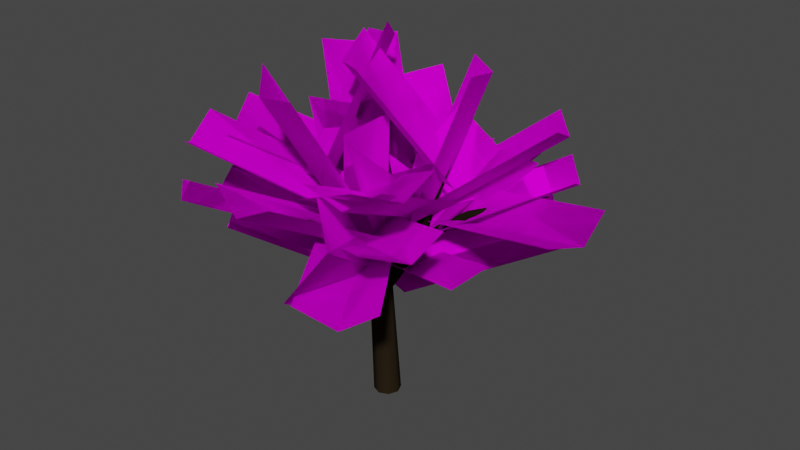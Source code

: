 # Source: maple.blend  (saved by Blender 3.3.6; exported with 4.5.12 LTS)
import bpy
from mathutils import Matrix  # noqa: F401  (used for matrix-valued properties, if any)

bpy.ops.wm.read_factory_settings(use_empty=True)
scene = bpy.context.scene
scene.name = 'Scene'

# ---- collections
col_collection = bpy.data.collections.new('Collection'); scene.collection.children.link(col_collection)

# ---- images (referenced by path relative to the original .blend; pixels are not part of the script)
import os
ASSET_DIR = os.environ.get("B2B_ASSET_DIR", "")  # directory of the original .blend (textures are referenced by path, not embedded)
HERE = os.path.dirname(os.path.abspath(__file__))  # packed textures are extracted next to this script under _unpacked/

def load_image(name, relpath, width, height, colorspace="sRGB"):
    """Load a texture the original file referenced (path relative to the .blend, or extracted next to this script)."""
    p = next((c for c in (os.path.join(HERE, relpath), os.path.join(ASSET_DIR, relpath)) if relpath and os.path.exists(c)), "")
    if p:
        img = bpy.data.images.load(p, check_existing=True)
        img.name = name
    else:  # same state as the original file: an image datablock whose file is absent (Cycles renders it pink)
        img = bpy.data.images.new(name, width, height)
        img.source = "FILE"
        img.filepath = "//" + (relpath or name)
    img.colorspace_settings.name = colorspace
    return img
img_maple_leaves = load_image('maple_leaves', 'maple_leaves.png', 1024, 1024, 'sRGB')

# ---- materials (node trees are filled in below, after node groups)
mat_maple = bpy.data.materials.new('maple')
mat_maple.use_transparent_shadow = False
mat_maple_leaves = bpy.data.materials.new('maple_leaves')
mat_maple_leaves.use_transparent_shadow = False

# ---- material node trees
mat_maple.use_nodes = True; mat_maple.node_tree.nodes.clear()
_N = mat_maple.node_tree.nodes; _L = mat_maple.node_tree.links
n0 = _N.new('ShaderNodeBsdfPrincipled'); n0.name = 'Principled BSDF'; n0.location = (10, 300)
n0.distribution = 'GGX'
n0.subsurface_method = 'RANDOM_WALK_SKIN'
n0.inputs[0].default_value = (0.02217, 0.01521, 0.007499, 1.0)
n0.inputs[3].default_value = 1.45
n0.inputs[13].default_value = 0.0
n0.inputs[27].default_value = (0.0, 0.0, 0.0, 1.0)
n0.inputs[28].default_value = 1.0
n1 = _N.new('ShaderNodeOutputMaterial'); n1.name = 'Material Output'; n1.location = (300, 300)
_L.new(n0.outputs[0], n1.inputs[0])
n1.is_active_output = True
mat_maple_leaves.use_nodes = True; mat_maple_leaves.node_tree.nodes.clear()
_N = mat_maple_leaves.node_tree.nodes; _L = mat_maple_leaves.node_tree.links
n0 = _N.new('ShaderNodeBsdfPrincipled'); n0.name = 'Principled BSDF'; n0.location = (10, 300)
n0.distribution = 'GGX'
n0.subsurface_method = 'RANDOM_WALK_SKIN'
n0.inputs[3].default_value = 1.45
n0.inputs[13].default_value = 0.0
n0.inputs[27].default_value = (0.0, 0.0, 0.0, 1.0)
n0.inputs[28].default_value = 1.0
n1 = _N.new('ShaderNodeOutputMaterial'); n1.name = 'Material Output'; n1.location = (300, 300)
n2 = _N.new('ShaderNodeTexImage'); n2.name = 'Image Texture'; n2.location = (-285, 197)
n2.image = img_maple_leaves
_L.new(n0.outputs[0], n1.inputs[0])
_L.new(n2.outputs[0], n0.inputs[0])
n1.is_active_output = True

# ---- world
world_world = bpy.data.worlds.new('World'); scene.world = world_world
world_world.use_nodes = True; world_world.node_tree.nodes.clear()
_N = world_world.node_tree.nodes; _L = world_world.node_tree.links
n0 = _N.new('ShaderNodeOutputWorld'); n0.name = 'World Output'; n0.location = (300, 300)
n1 = _N.new('ShaderNodeBackground'); n1.name = 'Background'; n1.location = (10, 300)
n1.inputs[0].default_value = (0.05088, 0.05088, 0.05088, 1.0)
_L.new(n1.outputs[0], n0.inputs[0])
n0.is_active_output = True
world_world.color = (0.05088, 0.05088, 0.05088)
world_world.use_sun_shadow = False
world_world.sun_shadow_jitter_overblur = 0.0

# ---- meshes
me_cylinder_001 = bpy.data.meshes.new('Cylinder.001')
me_cylinder_001.from_pydata([(0.0004302, 0.3757, -0.06626), (-0.2315, -0.7427, 4.832), (0.2655, 0.2658, -0.06593), (-0.04707, -0.8302, 4.82), (0.3758, 0.0007749, -0.06766), (0.02684, -1.0, 4.735), (0.2664, -0.2651, -0.07046), (-0.05282, -1.153, 4.626), (0.0004423, -0.3758, -0.07271), (-0.2388, -1.2, 4.557), (-0.2659, -0.2656, -0.07304), (-0.4225, -1.112, 4.568), (-0.3758, 0.000787, -0.07126), (-0.4967, -0.9428, 4.653), (-0.2651, 0.2663, -0.06845), (-0.4179, -0.7895, 4.762), (-0.4011, -1.312, 6.416), (-0.5201, -1.25, 6.413), (-0.3577, -1.436, 6.387), (-0.4152, -1.548, 6.341), (-0.5399, -1.584, 6.307), (-0.6589, -1.522, 6.304), (-0.7024, -1.398, 6.334), (-0.6449, -1.286, 6.379), (-0.7718, -2.447, 7.954), (-0.3852, -0.151, 3.468), (-0.297, -0.3637, 3.467), (-0.08428, -0.4518, 3.468), (0.1285, -0.3637, 3.469), (0.2167, -0.151, 3.47), (0.1286, 0.06193, 3.471), (-0.08429, 0.1502, 3.471), (-0.2972, 0.06193, 3.47), (-0.2833, -1.018, 4.995), (-0.1437, -1.052, 4.963), (-0.07407, -1.104, 4.845), (-0.1149, -1.143, 4.709), (-0.242, -1.147, 4.637), (-0.3809, -1.113, 4.668), (-0.4507, -1.062, 4.786), (-0.4105, -1.023, 4.922), (-0.3777, -1.815, 5.684), (-0.468, -1.785, 5.701), (-0.3352, -1.867, 5.615), (-0.3653, -1.912, 5.535), (-0.4504, -1.923, 5.491), (-0.5407, -1.893, 5.508), (-0.5832, -1.841, 5.577), (-0.5531, -1.796, 5.657), (-0.6362, -3.387, 6.204), (0.5674, 0.2703, 4.693), (0.5244, 0.4257, 4.659), (0.5934, 0.5495, 4.575), (0.7334, 0.5692, 4.491), (0.8623, 0.4737, 4.456), (0.905, 0.319, 4.49), (0.8367, 0.1953, 4.574), (0.6969, 0.1749, 4.658), (1.099, 0.2424, 5.893), (1.124, 0.138, 5.907), (1.153, 0.3299, 5.859), (1.254, 0.3491, 5.825), (1.342, 0.2889, 5.811), (1.367, 0.1845, 5.825), (1.313, 0.09705, 5.859), (1.212, 0.07782, 5.893), (1.79, 0.8525, 7.766), (0.09468, -0.312, 3.221), (0.1868, -0.1621, 3.162), (0.1445, 0.017, 3.138), (-0.00745, 0.1205, 3.163), (-0.1802, 0.08782, 3.223), (-0.2725, -0.06207, 3.282), (-0.2302, -0.2414, 3.306), (-0.07808, -0.3449, 3.281), (0.7555, 0.4033, 4.818), (0.7043, 0.5011, 4.774), (0.7046, 0.5561, 4.669), (0.756, 0.5363, 4.565), (0.8283, 0.4535, 4.522), (0.8793, 0.3562, 4.565), (0.8792, 0.3011, 4.669), (0.828, 0.3204, 4.774), (1.809, 1.034, 5.574), (1.838, 0.9663, 5.6), (1.822, 1.079, 5.512), (1.869, 1.075, 5.45), (1.922, 1.024, 5.424), (1.951, 0.9566, 5.45), (1.938, 0.9116, 5.512), (1.891, 0.9156, 5.574), (3.637, 2.252, 6.13), (-0.3705, 0.3124, 4.862), (-0.52, 0.2522, 4.827), (-0.6508, 0.3067, 4.743), (-0.6862, 0.4436, 4.659), (-0.6059, 0.5825, 4.624), (-0.457, 0.6424, 4.658), (-0.3264, 0.5885, 4.742), (-0.2903, 0.4519, 4.826), (-0.9104, 0.5004, 5.967), (-0.8095, 0.5367, 5.982), (-1.003, 0.544, 5.933), (-1.034, 0.642, 5.899), (-0.9841, 0.7371, 5.885), (-0.8832, 0.7734, 5.899), (-0.7902, 0.7298, 5.933), (-0.7597, 0.6318, 5.967), (-1.827, 1.42, 7.697), (0.1289, 0.0124, 3.482), (-0.03049, 0.087, 3.423), (-0.2037, 0.02471, 3.399), (-0.2893, -0.138, 3.424), (-0.2373, -0.3059, 3.484), (-0.07794, -0.3807, 3.543), (0.09542, -0.3184, 3.567), (0.1811, -0.1555, 3.542), (-0.5239, 0.4843, 4.986), (-0.6152, 0.4224, 4.943), (-0.6699, 0.4164, 4.838), (-0.6561, 0.4698, 4.733), (-0.582, 0.551, 4.69), (-0.4911, 0.6127, 4.733), (-0.4363, 0.6188, 4.838), (-0.4498, 0.5657, 4.943), (-1.402, 1.522, 5.877), (-1.338, 1.558, 5.902), (-1.448, 1.53, 5.815), (-1.449, 1.576, 5.752), (-1.405, 1.635, 5.727), (-1.341, 1.671, 5.752), (-1.295, 1.663, 5.815), (-1.293, 1.616, 5.877), (-2.397, 2.923, 6.137), (0.3615, 1.212, 5.226), (1.477, -0.4449, 5.324), (3.369, 3.329, 6.801), (4.484, 1.671, 6.899), (4.05, 2.674, 6.379), (1.043, 0.5577, 4.804), (0.3074, 0.8075, 5.699), (1.422, -0.8507, 5.793), (1.373, 1.737, 9.44), (2.487, 0.07877, 9.535), (2.275, 1.247, 9.305), (1.209, 0.3179, 5.563), (0.6924, -0.9082, 5.212), (-1.296, -0.6915, 5.224), (0.3254, -4.383, 7.159), (-1.663, -4.166, 7.171), (-0.6008, -4.531, 6.721), (-0.2337, -1.056, 4.774), (0.5339, -1.306, 5.912), (-1.236, -0.4221, 6.209), (0.09631, -3.33, 9.335), (-1.673, -2.446, 9.631), (-0.9319, -3.308, 9.216), (-0.4944, -1.283, 5.794), (-1.015, -0.5334, 5.879), (0.2209, 1.037, 5.945), (-2.805, 0.7363, 9.224), (-1.569, 2.307, 9.289), (-2.576, 1.715, 8.975), (-0.786, 0.445, 5.631), (-1.537, 0.08771, 5.645), (0.08836, 1.252, 5.609), (-3.613, 3.038, 7.373), (-1.987, 4.203, 7.336), (-3.014, 3.737, 6.898), (-0.9385, 0.7865, 5.171), (1.752, 1.768, 5.945), (1.497, -0.1938, 5.655), (5.621, 1.146, 6.752), (5.365, -0.8164, 6.461), (5.617, 0.3191, 6.128), (1.749, 0.9417, 5.322), (0.009712, 0.7279, 4.772), (1.717, 0.002013, 5.519), (0.9115, 4.344, 6.225), (2.619, 3.618, 6.972), (1.92, 4.131, 6.128), (1.018, 0.5153, 4.675), (0.8882, 0.9866, 4.156), (-0.2777, -0.6265, 4.353), (3.983, -1.069, 5.639), (2.817, -2.683, 5.835), (3.583, -1.945, 5.258), (0.4886, 0.1108, 3.776), (0.3333, -1.695, 5.837), (-1.205, -0.6772, 5.064), (-2.192, -4.487, 7.188), (-3.731, -3.469, 6.415), (-2.837, -4.284, 6.403), (-0.311, -1.492, 5.052), (0.5931, -0.3631, 4.744), (-1.043, -1.503, 4.894), (2.892, -3.617, 5.098), (1.256, -4.757, 5.248), (2.149, -4.19, 4.661), (-0.1504, -0.9359, 4.308), (0.6164, -0.9358, 4.118), (-0.738, 0.5106, 3.847), (-2.221, -3.306, 5.646), (-3.575, -1.86, 5.375), (-2.931, -2.834, 5.06), (-0.09398, -0.4637, 3.532), (-1.479, 0.4714, 5.554), (0.4525, 0.7553, 5.12), (-1.872, 4.371, 6.354), (0.05918, 4.655, 5.92), (-1.123, 4.586, 5.673), (-0.7298, 0.6867, 4.873), (-0.1954, -0.8182, 3.959), (-0.1791, 1.053, 4.666), (-4.15, -0.999, 4.529), (-4.134, 0.8718, 5.236), (-4.219, 0.02292, 4.378), (-0.2638, 0.2037, 3.809), (-0.8386, 0.1426, 4.547), (1.044, -0.08976, 3.913), (-0.1023, 3.997, 5.32), (1.78, 3.765, 4.686), (0.6029, 4.015, 4.563), (-0.1333, 0.1599, 3.789), (0.1946, 0.009696, 5.333), (-0.7797, -1.717, 5.072), (3.374, -1.992, 6.707), (2.4, -3.719, 6.446), (3.118, -2.803, 6.117), (-0.061, -0.8015, 4.743), (-0.1477, -0.4019, 6.403), (-0.958, -2.224, 6.25), (3.098, -1.989, 8.119), (2.288, -3.811, 7.966), (2.947, -2.868, 7.593), (-0.2993, -1.281, 5.877), (1.887, 0.5565, 6.012), (-0.06445, 0.1694, 5.809), (2.419, -3.022, 7.719), (0.4671, -3.409, 7.515), (1.627, -3.401, 7.17), (1.095, 0.1773, 5.464), (-0.1862, -0.2712, 5.869), (-1.14, 1.436, 6.29), (-3.244, -2.355, 7.389), (-4.198, -0.6478, 7.81), (-3.894, -1.595, 7.121), (-0.8367, 0.4884, 5.602), (0.3013, 1.024, 4.625), (-1.346, -0.05296, 4.98), (2.166, -0.8392, 7.634), (0.5185, -1.916, 7.989), (1.587, -1.682, 7.471), (-0.2782, 0.1812, 4.463), (0.8936, -0.591, 6.081), (1.971, 1.086, 5.92), (-1.594, 1.25, 8.615), (-0.5174, 2.927, 8.454), (-1.397, 2.154, 8.151), (1.091, 0.3134, 5.617), (0.5265, 0.8938, 5.944), (1.527, -0.8272, 6.138), (3.284, 2.748, 8.171), (4.284, 1.027, 8.365), (4.001, 2.079, 7.839), (1.244, 0.225, 5.612), (0.08487, -2.043, 6.167), (-0.8839, -0.2941, 6.228), (-3.102, -3.864, 7.756), (-4.071, -2.115, 7.817), (-3.723, -3.161, 7.318), (-0.5356, -1.339, 5.728), (-1.624, -1.271, 6.461), (-0.0921, -2.334, 7.185), (-1.498, 1.102, 9.679), (0.03353, 0.0389, 10.4), (-0.4809, 0.9296, 9.766), (-0.6065, -1.443, 6.548), (2.289, -0.09632, 6.667), (1.14, 1.504, 7.015), (0.7369, -1.908, 9.878), (-0.412, -0.3079, 10.23), (-0.1474, -1.386, 9.745), (1.405, 0.4252, 6.534), (-0.8863, 0.03046, 2.548), (-0.2247, -0.7642, 4.81), (-2.614, 4.252, 4.535), (-1.952, 3.457, 6.798), (-1.747, 4.16, 5.483), (-0.01968, -0.0613, 3.496), (-1.029, 0.5274, 2.868), (-0.1075, -1.26, 4.332), (-1.886, 3.361, 6.867), (-0.9645, 1.573, 8.331), (-0.894, 2.807, 7.472), (-0.03696, -0.02657, 3.473), (-1.026, 0.8587, 3.693), (-0.1918, -1.457, 3.333), (-0.4122, 0.3184, 8.6), (0.422, -1.998, 8.241), (0.5542, -0.5059, 8.389), (-0.05962, 0.03445, 3.481), (-0.7503, 0.5061, 4.541), (-0.5608, -0.87, 2.477), (0.8127, -3.356, 7.26), (1.002, -4.733, 5.196), (1.496, -3.786, 6.256), (-0.06694, 0.07642, 3.538), (-0.09279, 0.8429, 2.548), (-0.8155, 0.1034, 4.81), (3.93, 2.993, 4.535), (3.207, 2.254, 6.798), (3.927, 2.122, 5.483), (-0.09533, -0.02855, 3.496), (0.3868, 1.036, 2.868), (-1.297, -0.06396, 4.332), (3.118, 2.179, 6.867), (1.434, 1.079, 8.331), (2.668, 1.135, 7.472), (-0.06256, -0.007805, 3.473), (0.7168, 1.067, 3.693), (-1.502, -0.0002709, 3.333), (0.2422, 0.4008, 8.6), (-1.976, -0.6662, 8.241), (-0.4788, -0.6449, 8.389), (-0.004178, 0.02098, 3.481), (0.3942, 0.7564, 4.541), (-0.9552, 0.4269, 2.477), (-3.288, -1.194, 7.26), (-4.637, -1.523, 5.196), (-3.645, -1.918, 6.256), (0.03682, 0.03257, 3.538), (-0.2833, -1.018, 4.995), (-0.1437, -1.052, 4.963), (-0.07407, -1.104, 4.845), (-0.1149, -1.143, 4.709), (-0.242, -1.147, 4.637), (-0.3809, -1.113, 4.668), (-0.4507, -1.062, 4.786), (-0.4105, -1.023, 4.922), (-0.3777, -1.815, 5.684), (-0.468, -1.785, 5.701), (-0.3352, -1.867, 5.615), (-0.3653, -1.912, 5.535), (-0.4504, -1.923, 5.491), (-0.5407, -1.893, 5.508), (-0.5832, -1.841, 5.577), (-0.5531, -1.796, 5.657), (-0.6362, -3.387, 6.204), (0.5674, 0.2703, 4.693), (0.5244, 0.4257, 4.659), (0.5934, 0.5495, 4.575), (0.7334, 0.5692, 4.491), (0.8623, 0.4737, 4.456), (0.905, 0.319, 4.49), (0.8367, 0.1953, 4.574), (0.6969, 0.1749, 4.658), (1.099, 0.2424, 5.893), (1.124, 0.138, 5.907), (1.153, 0.3299, 5.859), (1.254, 0.3491, 5.825), (1.342, 0.2889, 5.811), (1.367, 0.1845, 5.825), (1.313, 0.09705, 5.859), (1.212, 0.07782, 5.893), (1.79, 0.8525, 7.766), (0.09468, -0.312, 3.221), (0.1868, -0.1621, 3.162), (0.1445, 0.017, 3.138), (-0.00745, 0.1205, 3.163), (-0.1802, 0.08782, 3.223), (-0.2725, -0.06207, 3.282), (-0.2302, -0.2414, 3.306), (-0.07808, -0.3449, 3.281), (0.7555, 0.4033, 4.818), (0.7043, 0.5011, 4.774), (0.7046, 0.5561, 4.669), (0.756, 0.5363, 4.565), (0.8283, 0.4535, 4.522), (0.8793, 0.3562, 4.565), (0.8792, 0.3011, 4.669), (0.828, 0.3204, 4.774), (1.809, 1.034, 5.574), (1.838, 0.9663, 5.6), (1.822, 1.079, 5.512), (1.869, 1.075, 5.45), (1.922, 1.024, 5.424), (1.951, 0.9566, 5.45), (1.938, 0.9116, 5.512), (1.891, 0.9156, 5.574), (3.637, 2.252, 6.13), (-0.3705, 0.3124, 4.862), (-0.52, 0.2522, 4.827), (-0.6508, 0.3067, 4.743), (-0.6862, 0.4436, 4.659), (-0.6059, 0.5825, 4.624), (-0.457, 0.6424, 4.658), (-0.3264, 0.5885, 4.742), (-0.2903, 0.4519, 4.826), (-0.9104, 0.5004, 5.967), (-0.8095, 0.5367, 5.982), (-1.003, 0.544, 5.933), (-1.034, 0.642, 5.899), (-0.9841, 0.7371, 5.885), (-0.8832, 0.7734, 5.899), (-0.7902, 0.7298, 5.933), (-0.7597, 0.6318, 5.967), (-1.827, 1.42, 7.697), (0.1289, 0.0124, 3.482), (-0.03049, 0.087, 3.423), (-0.2037, 0.02471, 3.399), (-0.2893, -0.138, 3.424), (-0.2373, -0.3059, 3.484), (-0.07794, -0.3807, 3.543), (0.09542, -0.3184, 3.567), (0.1811, -0.1555, 3.542), (-0.5239, 0.4843, 4.986), (-0.6152, 0.4224, 4.943), (-0.6699, 0.4164, 4.838), (-0.6561, 0.4698, 4.733), (-0.582, 0.551, 4.69), (-0.4911, 0.6127, 4.733), (-0.4363, 0.6188, 4.838), (-0.4498, 0.5657, 4.943), (-1.402, 1.522, 5.877), (-1.338, 1.558, 5.902), (-1.448, 1.53, 5.815), (-1.449, 1.576, 5.752), (-1.405, 1.635, 5.727), (-1.341, 1.671, 5.752), (-1.295, 1.663, 5.815), (-1.293, 1.616, 5.877), (-2.397, 2.923, 6.137), (0.3615, 1.212, 5.226), (1.477, -0.4449, 5.324), (3.369, 3.329, 6.801), (4.484, 1.671, 6.899), (4.05, 2.674, 6.379), (1.043, 0.5577, 4.804), (0.3074, 0.8075, 5.699), (1.422, -0.8507, 5.793), (1.373, 1.737, 9.44), (2.487, 0.07877, 9.535), (2.275, 1.247, 9.305), (1.209, 0.3179, 5.563), (0.6924, -0.9082, 5.212), (-1.296, -0.6915, 5.224), (0.3254, -4.383, 7.159), (-1.663, -4.166, 7.171), (-0.6008, -4.531, 6.721), (-0.2337, -1.056, 4.774), (0.5339, -1.306, 5.912), (-1.236, -0.4221, 6.209), (0.09631, -3.33, 9.335), (-1.673, -2.446, 9.631), (-0.9319, -3.308, 9.216), (-0.4944, -1.283, 5.794), (-1.015, -0.5334, 5.879), (0.2209, 1.037, 5.945), (-2.805, 0.7363, 9.224), (-1.569, 2.307, 9.289), (-2.576, 1.715, 8.975), (-0.786, 0.445, 5.631), (-1.537, 0.08771, 5.645), (0.08836, 1.252, 5.609), (-3.613, 3.038, 7.373), (-1.987, 4.203, 7.336), (-3.014, 3.737, 6.898), (-0.9385, 0.7865, 5.171), (1.752, 1.768, 5.945), (1.497, -0.1938, 5.655), (5.621, 1.146, 6.752), (5.365, -0.8164, 6.461), (5.617, 0.3191, 6.128), (1.749, 0.9417, 5.322), (0.009712, 0.7279, 4.772), (1.717, 0.002013, 5.519), (0.9115, 4.344, 6.225), (2.619, 3.618, 6.972), (1.92, 4.131, 6.128), (1.018, 0.5153, 4.675), (0.8882, 0.9866, 4.156), (-0.2777, -0.6265, 4.353), (3.983, -1.069, 5.639), (2.817, -2.683, 5.835), (3.583, -1.945, 5.258), (0.4886, 0.1108, 3.776), (0.3333, -1.695, 5.837), (-1.205, -0.6772, 5.064), (-2.192, -4.487, 7.188), (-3.731, -3.469, 6.415), (-2.837, -4.284, 6.403), (-0.311, -1.492, 5.052), (0.5931, -0.3631, 4.744), (-1.043, -1.503, 4.894), (2.892, -3.617, 5.098), (1.256, -4.757, 5.248), (2.149, -4.19, 4.661), (-0.1504, -0.9359, 4.308), (0.6164, -0.9358, 4.118), (-0.738, 0.5106, 3.847), (-2.221, -3.306, 5.646), (-3.575, -1.86, 5.375), (-2.931, -2.834, 5.06), (-0.09398, -0.4637, 3.532), (-1.479, 0.4714, 5.554), (0.4525, 0.7553, 5.12), (-1.872, 4.371, 6.354), (0.05918, 4.655, 5.92), (-1.123, 4.586, 5.673), (-0.7298, 0.6867, 4.873), (-0.1954, -0.8182, 3.959), (-0.1791, 1.053, 4.666), (-4.15, -0.999, 4.529), (-4.134, 0.8718, 5.236), (-4.219, 0.02292, 4.378), (-0.2638, 0.2037, 3.809), (-0.8386, 0.1426, 4.547), (1.044, -0.08976, 3.913), (-0.1023, 3.997, 5.32), (1.78, 3.765, 4.686), (0.6029, 4.015, 4.563), (-0.1333, 0.1599, 3.789), (0.1946, 0.009696, 5.333), (-0.7797, -1.717, 5.072), (3.374, -1.992, 6.707), (2.4, -3.719, 6.446), (3.118, -2.803, 6.117), (-0.061, -0.8015, 4.743), (-0.1477, -0.4019, 6.403), (-0.958, -2.224, 6.25), (3.098, -1.989, 8.119), (2.288, -3.811, 7.966), (2.947, -2.868, 7.593), (-0.2993, -1.281, 5.877), (1.887, 0.5565, 6.012), (-0.06445, 0.1694, 5.809), (2.419, -3.022, 7.719), (0.4671, -3.409, 7.515), (1.627, -3.401, 7.17), (1.095, 0.1773, 5.464), (-0.1862, -0.2712, 5.869), (-1.14, 1.436, 6.29), (-3.244, -2.355, 7.389), (-4.198, -0.6478, 7.81), (-3.894, -1.595, 7.121), (-0.8367, 0.4884, 5.602), (0.3013, 1.024, 4.625), (-1.346, -0.05296, 4.98), (2.166, -0.8392, 7.634), (0.5185, -1.916, 7.989), (1.587, -1.682, 7.471), (-0.2782, 0.1812, 4.463), (0.8936, -0.591, 6.081), (1.971, 1.086, 5.92), (-1.594, 1.25, 8.615), (-0.5174, 2.927, 8.454), (-1.397, 2.154, 8.151), (1.091, 0.3134, 5.617), (0.5265, 0.8938, 5.944), (1.527, -0.8272, 6.138), (3.284, 2.748, 8.171), (4.284, 1.027, 8.365), (4.001, 2.079, 7.839), (1.244, 0.225, 5.612), (0.08487, -2.043, 6.167), (-0.8839, -0.2941, 6.228), (-3.102, -3.864, 7.756), (-4.071, -2.115, 7.817), (-3.723, -3.161, 7.318), (-0.5356, -1.339, 5.728), (-1.624, -1.271, 6.461), (-0.0921, -2.334, 7.185), (-1.498, 1.102, 9.679), (0.03353, 0.0389, 10.4), (-0.4809, 0.9296, 9.766), (-0.6065, -1.443, 6.548), (2.289, -0.09632, 6.667), (1.14, 1.504, 7.015), (0.7369, -1.908, 9.878), (-0.412, -0.3079, 10.23), (-0.1474, -1.386, 9.745), (1.405, 0.4252, 6.534), (-0.8863, 0.03046, 2.548), (-0.2247, -0.7642, 4.81), (-2.614, 4.252, 4.535), (-1.952, 3.457, 6.798), (-1.747, 4.16, 5.483), (-0.01968, -0.0613, 3.496), (-1.029, 0.5274, 2.868), (-0.1075, -1.26, 4.332), (-1.886, 3.361, 6.867), (-0.9645, 1.573, 8.331), (-0.894, 2.807, 7.472), (-0.03696, -0.02657, 3.473), (-1.026, 0.8587, 3.693), (-0.1918, -1.457, 3.333), (-0.4122, 0.3184, 8.6), (0.422, -1.998, 8.241), (0.5542, -0.5059, 8.389), (-0.05962, 0.03445, 3.481), (-0.7503, 0.5061, 4.541), (-0.5608, -0.87, 2.477), (0.8127, -3.356, 7.26), (1.002, -4.733, 5.196), (1.496, -3.786, 6.256), (-0.06694, 0.07642, 3.538), (-0.09279, 0.8429, 2.548), (-0.8155, 0.1034, 4.81), (3.93, 2.993, 4.535), (3.207, 2.254, 6.798), (3.927, 2.122, 5.483), (-0.09533, -0.02855, 3.496), (0.3868, 1.036, 2.868), (-1.297, -0.06396, 4.332), (3.118, 2.179, 6.867), (1.434, 1.079, 8.331), (2.668, 1.135, 7.472), (-0.06256, -0.007805, 3.473), (0.7168, 1.067, 3.693), (-1.502, -0.0002709, 3.333), (0.2422, 0.4008, 8.6), (-1.976, -0.6662, 8.241), (-0.4788, -0.6449, 8.389), (-0.004178, 0.02098, 3.481), (0.3942, 0.7564, 4.541), (-0.9552, 0.4269, 2.477), (-3.288, -1.194, 7.26), (-4.637, -1.523, 5.196), (-3.645, -1.918, 6.256), (0.03682, 0.03257, 3.538)], [], [(31, 1, 3, 30), (30, 3, 5, 29), (29, 5, 7, 28), (28, 7, 9, 27), (27, 9, 11, 26), (26, 11, 13, 25), (11, 9, 20, 21), (25, 13, 15, 32), (32, 15, 1, 31), (18, 16, 24), (1, 15, 23, 17), (3, 1, 17, 16), (7, 5, 18, 19), (13, 11, 21, 22), (9, 7, 19, 20), (15, 13, 22, 23), (5, 3, 16, 18), (4, 29, 28, 6), (23, 22, 24), (21, 20, 24), (19, 18, 24), (16, 17, 24), (17, 23, 24), (22, 21, 24), (20, 19, 24), (6, 28, 27, 8), (8, 27, 26, 10), (10, 26, 25, 12), (12, 25, 32, 14), (14, 32, 31, 0), (2, 30, 29, 4), (0, 31, 30, 2), (38, 37, 45, 46), (43, 41, 49), (33, 40, 48, 42), (34, 33, 42, 41), (36, 35, 43, 44), (39, 38, 46, 47), (37, 36, 44, 45), (40, 39, 47, 48), (35, 34, 41, 43), (48, 47, 49), (46, 45, 49), (44, 43, 49), (41, 42, 49), (42, 48, 49), (47, 46, 49), (45, 44, 49), (73, 50, 51, 72), (72, 51, 52, 71), (71, 52, 53, 70), (70, 53, 54, 69), (69, 54, 55, 68), (68, 55, 56, 67), (55, 54, 62, 63), (67, 56, 57, 74), (74, 57, 50, 73), (60, 58, 66), (50, 57, 65, 59), (51, 50, 59, 58), (53, 52, 60, 61), (56, 55, 63, 64), (54, 53, 61, 62), (57, 56, 64, 65), (52, 51, 58, 60), (65, 64, 66), (63, 62, 66), (61, 60, 66), (58, 59, 66), (59, 65, 66), (64, 63, 66), (62, 61, 66), (80, 79, 87, 88), (85, 83, 91), (75, 82, 90, 84), (76, 75, 84, 83), (78, 77, 85, 86), (81, 80, 88, 89), (79, 78, 86, 87), (82, 81, 89, 90), (77, 76, 83, 85), (90, 89, 91), (88, 87, 91), (86, 85, 91), (83, 84, 91), (84, 90, 91), (89, 88, 91), (87, 86, 91), (115, 92, 93, 114), (114, 93, 94, 113), (113, 94, 95, 112), (112, 95, 96, 111), (111, 96, 97, 110), (110, 97, 98, 109), (97, 96, 104, 105), (109, 98, 99, 116), (116, 99, 92, 115), (102, 100, 108), (92, 99, 107, 101), (93, 92, 101, 100), (95, 94, 102, 103), (98, 97, 105, 106), (96, 95, 103, 104), (99, 98, 106, 107), (94, 93, 100, 102), (107, 106, 108), (105, 104, 108), (103, 102, 108), (100, 101, 108), (101, 107, 108), (106, 105, 108), (104, 103, 108), (122, 121, 129, 130), (127, 125, 133), (117, 124, 132, 126), (118, 117, 126, 125), (120, 119, 127, 128), (123, 122, 130, 131), (121, 120, 128, 129), (124, 123, 131, 132), (119, 118, 125, 127), (132, 131, 133), (130, 129, 133), (128, 127, 133), (125, 126, 133), (126, 132, 133), (131, 130, 133), (129, 128, 133), (139, 135, 137, 138), (134, 139, 138, 136), (145, 141, 143, 144), (140, 145, 144, 142), (151, 147, 149, 150), (146, 151, 150, 148), (157, 153, 155, 156), (152, 157, 156, 154), (163, 159, 161, 162), (158, 163, 162, 160), (169, 165, 167, 168), (164, 169, 168, 166), (175, 171, 173, 174), (170, 175, 174, 172), (181, 177, 179, 180), (176, 181, 180, 178), (187, 183, 185, 186), (182, 187, 186, 184), (193, 189, 191, 192), (188, 193, 192, 190), (199, 195, 197, 198), (194, 199, 198, 196), (205, 201, 203, 204), (200, 205, 204, 202), (211, 207, 209, 210), (206, 211, 210, 208), (217, 213, 215, 216), (212, 217, 216, 214), (223, 219, 221, 222), (218, 223, 222, 220), (229, 225, 227, 228), (224, 229, 228, 226), (235, 231, 233, 234), (230, 235, 234, 232), (241, 237, 239, 240), (236, 241, 240, 238), (247, 243, 245, 246), (242, 247, 246, 244), (253, 249, 251, 252), (248, 253, 252, 250), (259, 255, 257, 258), (254, 259, 258, 256), (265, 261, 263, 264), (260, 265, 264, 262), (271, 267, 269, 270), (266, 271, 270, 268), (277, 273, 275, 276), (272, 277, 276, 274), (283, 279, 281, 282), (278, 283, 282, 280), (289, 285, 287, 288), (284, 289, 288, 286), (295, 291, 293, 294), (290, 295, 294, 292), (301, 297, 299, 300), (296, 301, 300, 298), (307, 303, 305, 306), (302, 307, 306, 304), (313, 309, 311, 312), (308, 313, 312, 310), (319, 315, 317, 318), (314, 319, 318, 316), (325, 321, 323, 324), (320, 325, 324, 322), (331, 327, 329, 330), (326, 331, 330, 328), (337, 345, 344, 336), (342, 348, 340), (332, 341, 347, 339), (333, 340, 341, 332), (335, 343, 342, 334), (338, 346, 345, 337), (336, 344, 343, 335), (339, 347, 346, 338), (334, 342, 340, 333), (347, 348, 346), (345, 348, 344), (343, 348, 342), (340, 348, 341), (341, 348, 347), (346, 348, 345), (344, 348, 343), (372, 371, 350, 349), (371, 370, 351, 350), (370, 369, 352, 351), (369, 368, 353, 352), (368, 367, 354, 353), (367, 366, 355, 354), (354, 362, 361, 353), (366, 373, 356, 355), (373, 372, 349, 356), (359, 365, 357), (349, 358, 364, 356), (350, 357, 358, 349), (352, 360, 359, 351), (355, 363, 362, 354), (353, 361, 360, 352), (356, 364, 363, 355), (351, 359, 357, 350), (364, 365, 363), (362, 365, 361), (360, 365, 359), (357, 365, 358), (358, 365, 364), (363, 365, 362), (361, 365, 360), (379, 387, 386, 378), (384, 390, 382), (374, 383, 389, 381), (375, 382, 383, 374), (377, 385, 384, 376), (380, 388, 387, 379), (378, 386, 385, 377), (381, 389, 388, 380), (376, 384, 382, 375), (389, 390, 388), (387, 390, 386), (385, 390, 384), (382, 390, 383), (383, 390, 389), (388, 390, 387), (386, 390, 385), (414, 413, 392, 391), (413, 412, 393, 392), (412, 411, 394, 393), (411, 410, 395, 394), (410, 409, 396, 395), (409, 408, 397, 396), (396, 404, 403, 395), (408, 415, 398, 397), (415, 414, 391, 398), (401, 407, 399), (391, 400, 406, 398), (392, 399, 400, 391), (394, 402, 401, 393), (397, 405, 404, 396), (395, 403, 402, 394), (398, 406, 405, 397), (393, 401, 399, 392), (406, 407, 405), (404, 407, 403), (402, 407, 401), (399, 407, 400), (400, 407, 406), (405, 407, 404), (403, 407, 402), (421, 429, 428, 420), (426, 432, 424), (416, 425, 431, 423), (417, 424, 425, 416), (419, 427, 426, 418), (422, 430, 429, 421), (420, 428, 427, 419), (423, 431, 430, 422), (418, 426, 424, 417), (431, 432, 430), (429, 432, 428), (427, 432, 426), (424, 432, 425), (425, 432, 431), (430, 432, 429), (428, 432, 427), (438, 437, 436, 434), (433, 435, 437, 438), (444, 443, 442, 440), (439, 441, 443, 444), (450, 449, 448, 446), (445, 447, 449, 450), (456, 455, 454, 452), (451, 453, 455, 456), (462, 461, 460, 458), (457, 459, 461, 462), (468, 467, 466, 464), (463, 465, 467, 468), (474, 473, 472, 470), (469, 471, 473, 474), (480, 479, 478, 476), (475, 477, 479, 480), (486, 485, 484, 482), (481, 483, 485, 486), (492, 491, 490, 488), (487, 489, 491, 492), (498, 497, 496, 494), (493, 495, 497, 498), (504, 503, 502, 500), (499, 501, 503, 504), (510, 509, 508, 506), (505, 507, 509, 510), (516, 515, 514, 512), (511, 513, 515, 516), (522, 521, 520, 518), (517, 519, 521, 522), (528, 527, 526, 524), (523, 525, 527, 528), (534, 533, 532, 530), (529, 531, 533, 534), (540, 539, 538, 536), (535, 537, 539, 540), (546, 545, 544, 542), (541, 543, 545, 546), (552, 551, 550, 548), (547, 549, 551, 552), (558, 557, 556, 554), (553, 555, 557, 558), (564, 563, 562, 560), (559, 561, 563, 564), (570, 569, 568, 566), (565, 567, 569, 570), (576, 575, 574, 572), (571, 573, 575, 576), (582, 581, 580, 578), (577, 579, 581, 582), (588, 587, 586, 584), (583, 585, 587, 588), (594, 593, 592, 590), (589, 591, 593, 594), (600, 599, 598, 596), (595, 597, 599, 600), (606, 605, 604, 602), (601, 603, 605, 606), (612, 611, 610, 608), (607, 609, 611, 612), (618, 617, 616, 614), (613, 615, 617, 618), (624, 623, 622, 620), (619, 621, 623, 624), (630, 629, 628, 626), (625, 627, 629, 630)])
me_cylinder_001.polygons.foreach_set('use_smooth', [1, 1, 1, 1, 1, 1, 1, 1, 1, 1, 1, 1, 1, 1, 1, 1, 1, 1, 1, 1, 1, 1, 1, 1, 1, 1, 1, 1, 1, 1, 1, 1, 1, 1, 1, 1, 1, 1, 1, 1, 1, 1, 1, 1, 1, 1, 1, 1, 1, 1, 1, 1, 1, 1, 1, 1, 1, 1, 1, 1, 1, 1, 1, 1, 1, 1, 1, 1, 1, 1, 1, 1, 1, 1, 1, 1, 1, 1, 1, 1, 1, 1, 1, 1, 1, 1, 1, 1, 1, 1, 1, 1, 1, 1, 1, 1, 1, 1, 1, 1, 1, 1, 1, 1, 1, 1, 1, 1, 1, 1, 1, 1, 1, 1, 1, 1, 1, 1, 1, 1, 1, 1, 1, 1, 1, 1, 1, 1, 0, 0, 0, 0, 0, 0, 0, 0, 0, 0, 0, 0, 0, 0, 0, 0, 0, 0, 0, 0, 0, 0, 0, 0, 0, 0, 0, 0, 0, 0, 0, 0, 0, 0, 0, 0, 0, 0, 0, 0, 0, 0, 0, 0, 0, 0, 0, 0, 0, 0, 0, 0, 0, 0, 0, 0, 0, 0, 0, 0, 0, 0, 0, 0, 0, 0, 1, 1, 1, 1, 1, 1, 1, 1, 1, 1, 1, 1, 1, 1, 1, 1, 1, 1, 1, 1, 1, 1, 1, 1, 1, 1, 1, 1, 1, 1, 1, 1, 1, 1, 1, 1, 1, 1, 1, 1, 1, 1, 1, 1, 1, 1, 1, 1, 1, 1, 1, 1, 1, 1, 1, 1, 1, 1, 1, 1, 1, 1, 1, 1, 1, 1, 1, 1, 1, 1, 1, 1, 1, 1, 1, 1, 1, 1, 1, 1, 1, 1, 1, 1, 1, 1, 1, 1, 1, 1, 1, 1, 1, 1, 1, 1, 0, 0, 0, 0, 0, 0, 0, 0, 0, 0, 0, 0, 0, 0, 0, 0, 0, 0, 0, 0, 0, 0, 0, 0, 0, 0, 0, 0, 0, 0, 0, 0, 0, 0, 0, 0, 0, 0, 0, 0, 0, 0, 0, 0, 0, 0, 0, 0, 0, 0, 0, 0, 0, 0, 0, 0, 0, 0, 0, 0, 0, 0, 0, 0, 0, 0])
me_cylinder_001.polygons.foreach_set('material_index', [0, 0, 0, 0, 0, 0, 0, 0, 0, 0, 0, 0, 0, 0, 0, 0, 0, 0, 0, 0, 0, 0, 0, 0, 0, 0, 0, 0, 0, 0, 0, 0, 0, 0, 0, 0, 0, 0, 0, 0, 0, 0, 0, 0, 0, 0, 0, 0, 0, 0, 0, 0, 0, 0, 0, 0, 0, 0, 0, 0, 0, 0, 0, 0, 0, 0, 0, 0, 0, 0, 0, 0, 0, 0, 0, 0, 0, 0, 0, 0, 0, 0, 0, 0, 0, 0, 0, 0, 0, 0, 0, 0, 0, 0, 0, 0, 0, 0, 0, 0, 0, 0, 0, 0, 0, 0, 0, 0, 0, 0, 0, 0, 0, 0, 0, 0, 0, 0, 0, 0, 0, 0, 0, 0, 0, 0, 0, 0, 1, 1, 1, 1, 1, 1, 1, 1, 1, 1, 1, 1, 1, 1, 1, 1, 1, 1, 1, 1, 1, 1, 1, 1, 1, 1, 1, 1, 1, 1, 1, 1, 1, 1, 1, 1, 1, 1, 1, 1, 1, 1, 1, 1, 1, 1, 1, 1, 1, 1, 1, 1, 1, 1, 1, 1, 1, 1, 1, 1, 1, 1, 1, 1, 1, 1, 0, 0, 0, 0, 0, 0, 0, 0, 0, 0, 0, 0, 0, 0, 0, 0, 0, 0, 0, 0, 0, 0, 0, 0, 0, 0, 0, 0, 0, 0, 0, 0, 0, 0, 0, 0, 0, 0, 0, 0, 0, 0, 0, 0, 0, 0, 0, 0, 0, 0, 0, 0, 0, 0, 0, 0, 0, 0, 0, 0, 0, 0, 0, 0, 0, 0, 0, 0, 0, 0, 0, 0, 0, 0, 0, 0, 0, 0, 0, 0, 0, 0, 0, 0, 0, 0, 0, 0, 0, 0, 0, 0, 0, 0, 0, 0, 1, 1, 1, 1, 1, 1, 1, 1, 1, 1, 1, 1, 1, 1, 1, 1, 1, 1, 1, 1, 1, 1, 1, 1, 1, 1, 1, 1, 1, 1, 1, 1, 1, 1, 1, 1, 1, 1, 1, 1, 1, 1, 1, 1, 1, 1, 1, 1, 1, 1, 1, 1, 1, 1, 1, 1, 1, 1, 1, 1, 1, 1, 1, 1, 1, 1])
_uv = me_cylinder_001.uv_layers.new(name='UVMap')
_uv.uv.foreach_set('vector', [1.0, 0.8425, 1.0, 1.0, 0.875, 1.0, 0.875, 0.8425, 0.875, 0.8425, 0.875, 1.0, 0.75, 1.0, 0.75, 0.8425, 0.75, 0.8425, 0.75, 1.0, 0.625, 1.0, 0.625, 0.8425, 0.625, 0.8425, 0.625, 1.0, 0.5, 1.0, 0.5, 0.8425, 0.5, 0.8425, 0.5, 1.0, 0.375, 1.0, 0.375, 0.8425, 0.375, 0.8425, 0.375, 1.0, 0.25, 1.0, 0.25, 0.8425, 0.375, 1.0, 0.5, 1.0, 0.5, 1.0, 0.375, 1.0, 0.25, 0.8425, 0.25, 1.0, 0.125, 1.0, 0.125, 0.8425, 0.125, 0.8425, 0.125, 1.0, 0.0, 1.0, 0.0, 0.8425, 0.75, 1.0, 0.875, 1.0, 0.75, 1.0, 0.0, 1.0, 0.125, 1.0, 0.125, 1.0, 0.0, 1.0, 0.875, 1.0, 1.0, 1.0, 1.0, 1.0, 0.875, 1.0, 0.625, 1.0, 0.75, 1.0, 0.75, 1.0, 0.625, 1.0, 0.25, 1.0, 0.375, 1.0, 0.375, 1.0, 0.25, 1.0, 0.5, 1.0, 0.625, 1.0, 0.625, 1.0, 0.5, 1.0, 0.125, 1.0, 0.25, 1.0, 0.25, 1.0, 0.125, 1.0, 0.75, 1.0, 0.875, 1.0, 0.875, 1.0, 0.75, 1.0, 0.75, 0.5, 0.75, 0.8425, 0.625, 0.8425, 0.625, 0.5, 0.125, 1.0, 0.25, 1.0, 0.125, 1.0, 0.375, 1.0, 0.5, 1.0, 0.375, 1.0, 0.625, 1.0, 0.75, 1.0, 0.625, 1.0, 0.875, 1.0, 1.0, 1.0, 0.875, 1.0, 0.0, 1.0, 0.125, 1.0, 0.0, 1.0, 0.25, 1.0, 0.375, 1.0, 0.25, 1.0, 0.5, 1.0, 0.625, 1.0, 0.5, 1.0, 0.625, 0.5, 0.625, 0.8425, 0.5, 0.8425, 0.5, 0.5, 0.5, 0.5, 0.5, 0.8425, 0.375, 0.8425, 0.375, 0.5, 0.375, 0.5, 0.375, 0.8425, 0.25, 0.8425, 0.25, 0.5, 0.25, 0.5, 0.25, 0.8425, 0.125, 0.8425, 0.125, 0.5, 0.125, 0.5, 0.125, 0.8425, 0.0, 0.8425, 0.0, 0.5, 0.875, 0.5, 0.875, 0.8425, 0.75, 0.8425, 0.75, 0.5, 1.0, 0.5, 1.0, 0.8425, 0.875, 0.8425, 0.875, 0.5, 0.375, 1.0, 0.5, 1.0, 0.5, 1.0, 0.375, 1.0, 0.75, 1.0, 0.875, 1.0, 0.75, 1.0, 0.0, 1.0, 0.125, 1.0, 0.125, 1.0, 0.0, 1.0, 0.875, 1.0, 1.0, 1.0, 1.0, 1.0, 0.875, 1.0, 0.625, 1.0, 0.75, 1.0, 0.75, 1.0, 0.625, 1.0, 0.25, 1.0, 0.375, 1.0, 0.375, 1.0, 0.25, 1.0, 0.5, 1.0, 0.625, 1.0, 0.625, 1.0, 0.5, 1.0, 0.125, 1.0, 0.25, 1.0, 0.25, 1.0, 0.125, 1.0, 0.75, 1.0, 0.875, 1.0, 0.875, 1.0, 0.75, 1.0, 0.125, 1.0, 0.25, 1.0, 0.125, 1.0, 0.375, 1.0, 0.5, 1.0, 0.375, 1.0, 0.625, 1.0, 0.75, 1.0, 0.625, 1.0, 0.875, 1.0, 1.0, 1.0, 0.875, 1.0, 0.0, 1.0, 0.125, 1.0, 0.0, 1.0, 0.25, 1.0, 0.375, 1.0, 0.25, 1.0, 0.5, 1.0, 0.625, 1.0, 0.5, 1.0, 1.0, 0.8425, 1.0, 1.0, 0.875, 1.0, 0.875, 0.8425, 0.875, 0.8425, 0.875, 1.0, 0.75, 1.0, 0.75, 0.8425, 0.75, 0.8425, 0.75, 1.0, 0.625, 1.0, 0.625, 0.8425, 0.625, 0.8425, 0.625, 1.0, 0.5, 1.0, 0.5, 0.8425, 0.5, 0.8425, 0.5, 1.0, 0.375, 1.0, 0.375, 0.8425, 0.375, 0.8425, 0.375, 1.0, 0.25, 1.0, 0.25, 0.8425, 0.375, 1.0, 0.5, 1.0, 0.5, 1.0, 0.375, 1.0, 0.25, 0.8425, 0.25, 1.0, 0.125, 1.0, 0.125, 0.8425, 0.125, 0.8425, 0.125, 1.0, 0.0, 1.0, 0.0, 0.8425, 0.75, 1.0, 0.875, 1.0, 0.75, 1.0, 0.0, 1.0, 0.125, 1.0, 0.125, 1.0, 0.0, 1.0, 0.875, 1.0, 1.0, 1.0, 1.0, 1.0, 0.875, 1.0, 0.625, 1.0, 0.75, 1.0, 0.75, 1.0, 0.625, 1.0, 0.25, 1.0, 0.375, 1.0, 0.375, 1.0, 0.25, 1.0, 0.5, 1.0, 0.625, 1.0, 0.625, 1.0, 0.5, 1.0, 0.125, 1.0, 0.25, 1.0, 0.25, 1.0, 0.125, 1.0, 0.75, 1.0, 0.875, 1.0, 0.875, 1.0, 0.75, 1.0, 0.125, 1.0, 0.25, 1.0, 0.125, 1.0, 0.375, 1.0, 0.5, 1.0, 0.375, 1.0, 0.625, 1.0, 0.75, 1.0, 0.625, 1.0, 0.875, 1.0, 1.0, 1.0, 0.875, 1.0, 0.0, 1.0, 0.125, 1.0, 0.0, 1.0, 0.25, 1.0, 0.375, 1.0, 0.25, 1.0, 0.5, 1.0, 0.625, 1.0, 0.5, 1.0, 0.375, 1.0, 0.5, 1.0, 0.5, 1.0, 0.375, 1.0, 0.75, 1.0, 0.875, 1.0, 0.75, 1.0, 0.0, 1.0, 0.125, 1.0, 0.125, 1.0, 0.0, 1.0, 0.875, 1.0, 1.0, 1.0, 1.0, 1.0, 0.875, 1.0, 0.625, 1.0, 0.75, 1.0, 0.75, 1.0, 0.625, 1.0, 0.25, 1.0, 0.375, 1.0, 0.375, 1.0, 0.25, 1.0, 0.5, 1.0, 0.625, 1.0, 0.625, 1.0, 0.5, 1.0, 0.125, 1.0, 0.25, 1.0, 0.25, 1.0, 0.125, 1.0, 0.75, 1.0, 0.875, 1.0, 0.875, 1.0, 0.75, 1.0, 0.125, 1.0, 0.25, 1.0, 0.125, 1.0, 0.375, 1.0, 0.5, 1.0, 0.375, 1.0, 0.625, 1.0, 0.75, 1.0, 0.625, 1.0, 0.875, 1.0, 1.0, 1.0, 0.875, 1.0, 0.0, 1.0, 0.125, 1.0, 0.0, 1.0, 0.25, 1.0, 0.375, 1.0, 0.25, 1.0, 0.5, 1.0, 0.625, 1.0, 0.5, 1.0, 1.0, 0.8425, 1.0, 1.0, 0.875, 1.0, 0.875, 0.8425, 0.875, 0.8425, 0.875, 1.0, 0.75, 1.0, 0.75, 0.8425, 0.75, 0.8425, 0.75, 1.0, 0.625, 1.0, 0.625, 0.8425, 0.625, 0.8425, 0.625, 1.0, 0.5, 1.0, 0.5, 0.8425, 0.5, 0.8425, 0.5, 1.0, 0.375, 1.0, 0.375, 0.8425, 0.375, 0.8425, 0.375, 1.0, 0.25, 1.0, 0.25, 0.8425, 0.375, 1.0, 0.5, 1.0, 0.5, 1.0, 0.375, 1.0, 0.25, 0.8425, 0.25, 1.0, 0.125, 1.0, 0.125, 0.8425, 0.125, 0.8425, 0.125, 1.0, 0.0, 1.0, 0.0, 0.8425, 0.75, 1.0, 0.875, 1.0, 0.75, 1.0, 0.0, 1.0, 0.125, 1.0, 0.125, 1.0, 0.0, 1.0, 0.875, 1.0, 1.0, 1.0, 1.0, 1.0, 0.875, 1.0, 0.625, 1.0, 0.75, 1.0, 0.75, 1.0, 0.625, 1.0, 0.25, 1.0, 0.375, 1.0, 0.375, 1.0, 0.25, 1.0, 0.5, 1.0, 0.625, 1.0, 0.625, 1.0, 0.5, 1.0, 0.125, 1.0, 0.25, 1.0, 0.25, 1.0, 0.125, 1.0, 0.75, 1.0, 0.875, 1.0, 0.875, 1.0, 0.75, 1.0, 0.125, 1.0, 0.25, 1.0, 0.125, 1.0, 0.375, 1.0, 0.5, 1.0, 0.375, 1.0, 0.625, 1.0, 0.75, 1.0, 0.625, 1.0, 0.875, 1.0, 1.0, 1.0, 0.875, 1.0, 0.0, 1.0, 0.125, 1.0, 0.0, 1.0, 0.25, 1.0, 0.375, 1.0, 0.25, 1.0, 0.5, 1.0, 0.625, 1.0, 0.5, 1.0, 0.375, 1.0, 0.5, 1.0, 0.5, 1.0, 0.375, 1.0, 0.75, 1.0, 0.875, 1.0, 0.75, 1.0, 0.0, 1.0, 0.125, 1.0, 0.125, 1.0, 0.0, 1.0, 0.875, 1.0, 1.0, 1.0, 1.0, 1.0, 0.875, 1.0, 0.625, 1.0, 0.75, 1.0, 0.75, 1.0, 0.625, 1.0, 0.25, 1.0, 0.375, 1.0, 0.375, 1.0, 0.25, 1.0, 0.5, 1.0, 0.625, 1.0, 0.625, 1.0, 0.5, 1.0, 0.125, 1.0, 0.25, 1.0, 0.25, 1.0, 0.125, 1.0, 0.75, 1.0, 0.875, 1.0, 0.875, 1.0, 0.75, 1.0, 0.125, 1.0, 0.25, 1.0, 0.125, 1.0, 0.375, 1.0, 0.5, 1.0, 0.375, 1.0, 0.625, 1.0, 0.75, 1.0, 0.625, 1.0, 0.875, 1.0, 1.0, 1.0, 0.875, 1.0, 0.0, 1.0, 0.125, 1.0, 0.0, 1.0, 0.25, 1.0, 0.375, 1.0, 0.25, 1.0, 0.5, 1.0, 0.625, 1.0, 0.5, 1.0, 0.451, 0.0, 1.0, 0.0, 1.0, 1.0, 0.451, 1.0, 0.0, 0.0, 0.451, 0.0, 0.451, 1.0, 0.0, 1.0, 0.451, 0.0, 1.0, 0.0, 1.0, 1.0, 0.451, 1.0, 0.0, 0.0, 0.451, 0.0, 0.451, 1.0, 0.0, 1.0, 0.451, 0.0, 1.0, 0.0, 1.0, 1.0, 0.451, 1.0, 0.0, 0.0, 0.451, 0.0, 0.451, 1.0, 0.0, 1.0, 0.451, 0.0, 1.0, 0.0, 1.0, 1.0, 0.451, 1.0, 0.0, 0.0, 0.451, 0.0, 0.451, 1.0, 0.0, 1.0, 0.451, 0.0, 1.0, 0.0, 1.0, 1.0, 0.451, 1.0, 0.0, 0.0, 0.451, 0.0, 0.451, 1.0, 0.0, 1.0, 0.451, 0.0, 1.0, 0.0, 1.0, 1.0, 0.451, 1.0, 0.0, 0.0, 0.451, 0.0, 0.451, 1.0, 0.0, 1.0, 0.451, 0.0, 1.0, 0.0, 1.0, 1.0, 0.451, 1.0, 0.0, 0.0, 0.451, 0.0, 0.451, 1.0, 0.0, 1.0, 0.451, 0.0, 1.0, 0.0, 1.0, 1.0, 0.451, 1.0, 0.0, 0.0, 0.451, 0.0, 0.451, 1.0, 0.0, 1.0, 0.451, 0.0, 1.0, 0.0, 1.0, 1.0, 0.451, 1.0, 0.0, 0.0, 0.451, 0.0, 0.451, 1.0, 0.0, 1.0, 0.451, 0.0, 1.0, 0.0, 1.0, 1.0, 0.451, 1.0, 0.0, 0.0, 0.451, 0.0, 0.451, 1.0, 0.0, 1.0, 0.451, 0.0, 1.0, 0.0, 1.0, 1.0, 0.451, 1.0, 0.0, 0.0, 0.451, 0.0, 0.451, 1.0, 0.0, 1.0, 0.451, 0.0, 1.0, 0.0, 1.0, 1.0, 0.451, 1.0, 0.0, 0.0, 0.451, 0.0, 0.451, 1.0, 0.0, 1.0, 0.451, 0.0, 1.0, 0.0, 1.0, 1.0, 0.451, 1.0, 0.0, 0.0, 0.451, 0.0, 0.451, 1.0, 0.0, 1.0, 0.451, 0.0, 1.0, 0.0, 1.0, 1.0, 0.451, 1.0, 0.0, 0.0, 0.451, 0.0, 0.451, 1.0, 0.0, 1.0, 0.451, 0.0, 1.0, 0.0, 1.0, 1.0, 0.451, 1.0, 0.0, 0.0, 0.451, 0.0, 0.451, 1.0, 0.0, 1.0, 0.451, 0.0, 1.0, 0.0, 1.0, 1.0, 0.451, 1.0, 0.0, 0.0, 0.451, 0.0, 0.451, 1.0, 0.0, 1.0, 0.451, 0.0, 1.0, 0.0, 1.0, 1.0, 0.451, 1.0, 0.0, 0.0, 0.451, 0.0, 0.451, 1.0, 0.0, 1.0, 0.451, 0.0, 1.0, 0.0, 1.0, 1.0, 0.451, 1.0, 0.0, 0.0, 0.451, 0.0, 0.451, 1.0, 0.0, 1.0, 0.451, 0.0, 1.0, 0.0, 1.0, 1.0, 0.451, 1.0, 0.0, 0.0, 0.451, 0.0, 0.451, 1.0, 0.0, 1.0, 0.451, 0.0, 1.0, 0.0, 1.0, 1.0, 0.451, 1.0, 0.0, 0.0, 0.451, 0.0, 0.451, 1.0, 0.0, 1.0, 0.451, 0.0, 1.0, 0.0, 1.0, 1.0, 0.451, 1.0, 0.0, 0.0, 0.451, 0.0, 0.451, 1.0, 0.0, 1.0, 0.451, 0.0, 1.0, 0.0, 1.0, 1.0, 0.451, 1.0, 0.0, 0.0, 0.451, 0.0, 0.451, 1.0, 0.0, 1.0, 0.451, 0.0, 1.0, 0.0, 1.0, 1.0, 0.451, 1.0, 0.0, 0.0, 0.451, 0.0, 0.451, 1.0, 0.0, 1.0, 0.451, 0.0, 1.0, 0.0, 1.0, 1.0, 0.451, 1.0, 0.0, 0.0, 0.451, 0.0, 0.451, 1.0, 0.0, 1.0, 0.451, 0.0, 1.0, 0.0, 1.0, 1.0, 0.451, 1.0, 0.0, 0.0, 0.451, 0.0, 0.451, 1.0, 0.0, 1.0, 0.451, 0.0, 1.0, 0.0, 1.0, 1.0, 0.451, 1.0, 0.0, 0.0, 0.451, 0.0, 0.451, 1.0, 0.0, 1.0, 0.451, 0.0, 1.0, 0.0, 1.0, 1.0, 0.451, 1.0, 0.0, 0.0, 0.451, 0.0, 0.451, 1.0, 0.0, 1.0, 0.451, 0.0, 1.0, 0.0, 1.0, 1.0, 0.451, 1.0, 0.0, 0.0, 0.451, 0.0, 0.451, 1.0, 0.0, 1.0, 0.451, 0.0, 1.0, 0.0, 1.0, 1.0, 0.451, 1.0, 0.0, 0.0, 0.451, 0.0, 0.451, 1.0, 0.0, 1.0, 0.451, 0.0, 1.0, 0.0, 1.0, 1.0, 0.451, 1.0, 0.0, 0.0, 0.451, 0.0, 0.451, 1.0, 0.0, 1.0, 0.451, 0.0, 1.0, 0.0, 1.0, 1.0, 0.451, 1.0, 0.0, 0.0, 0.451, 0.0, 0.451, 1.0, 0.0, 1.0, 0.451, 0.0, 1.0, 0.0, 1.0, 1.0, 0.451, 1.0, 0.0, 0.0, 0.451, 0.0, 0.451, 1.0, 0.0, 1.0, 0.451, 0.0, 1.0, 0.0, 1.0, 1.0, 0.451, 1.0, 0.0, 0.0, 0.451, 0.0, 0.451, 1.0, 0.0, 1.0, 0.375, 1.0, 0.375, 1.0, 0.5, 1.0, 0.5, 1.0, 0.75, 1.0, 0.75, 1.0, 0.875, 1.0, 0.0, 1.0, 0.0, 1.0, 0.125, 1.0, 0.125, 1.0, 0.875, 1.0, 0.875, 1.0, 1.0, 1.0, 1.0, 1.0, 0.625, 1.0, 0.625, 1.0, 0.75, 1.0, 0.75, 1.0, 0.25, 1.0, 0.25, 1.0, 0.375, 1.0, 0.375, 1.0, 0.5, 1.0, 0.5, 1.0, 0.625, 1.0, 0.625, 1.0, 0.125, 1.0, 0.125, 1.0, 0.25, 1.0, 0.25, 1.0, 0.75, 1.0, 0.75, 1.0, 0.875, 1.0, 0.875, 1.0, 0.125, 1.0, 0.125, 1.0, 0.25, 1.0, 0.375, 1.0, 0.375, 1.0, 0.5, 1.0, 0.625, 1.0, 0.625, 1.0, 0.75, 1.0, 0.875, 1.0, 0.875, 1.0, 1.0, 1.0, 0.0, 1.0, 0.0, 1.0, 0.125, 1.0, 0.25, 1.0, 0.25, 1.0, 0.375, 1.0, 0.5, 1.0, 0.5, 1.0, 0.625, 1.0, 1.0, 0.8425, 0.875, 0.8425, 0.875, 1.0, 1.0, 1.0, 0.875, 0.8425, 0.75, 0.8425, 0.75, 1.0, 0.875, 1.0, 0.75, 0.8425, 0.625, 0.8425, 0.625, 1.0, 0.75, 1.0, 0.625, 0.8425, 0.5, 0.8425, 0.5, 1.0, 0.625, 1.0, 0.5, 0.8425, 0.375, 0.8425, 0.375, 1.0, 0.5, 1.0, 0.375, 0.8425, 0.25, 0.8425, 0.25, 1.0, 0.375, 1.0, 0.375, 1.0, 0.375, 1.0, 0.5, 1.0, 0.5, 1.0, 0.25, 0.8425, 0.125, 0.8425, 0.125, 1.0, 0.25, 1.0, 0.125, 0.8425, 0.0, 0.8425, 0.0, 1.0, 0.125, 1.0, 0.75, 1.0, 0.75, 1.0, 0.875, 1.0, 0.0, 1.0, 0.0, 1.0, 0.125, 1.0, 0.125, 1.0, 0.875, 1.0, 0.875, 1.0, 1.0, 1.0, 1.0, 1.0, 0.625, 1.0, 0.625, 1.0, 0.75, 1.0, 0.75, 1.0, 0.25, 1.0, 0.25, 1.0, 0.375, 1.0, 0.375, 1.0, 0.5, 1.0, 0.5, 1.0, 0.625, 1.0, 0.625, 1.0, 0.125, 1.0, 0.125, 1.0, 0.25, 1.0, 0.25, 1.0, 0.75, 1.0, 0.75, 1.0, 0.875, 1.0, 0.875, 1.0, 0.125, 1.0, 0.125, 1.0, 0.25, 1.0, 0.375, 1.0, 0.375, 1.0, 0.5, 1.0, 0.625, 1.0, 0.625, 1.0, 0.75, 1.0, 0.875, 1.0, 0.875, 1.0, 1.0, 1.0, 0.0, 1.0, 0.0, 1.0, 0.125, 1.0, 0.25, 1.0, 0.25, 1.0, 0.375, 1.0, 0.5, 1.0, 0.5, 1.0, 0.625, 1.0, 0.375, 1.0, 0.375, 1.0, 0.5, 1.0, 0.5, 1.0, 0.75, 1.0, 0.75, 1.0, 0.875, 1.0, 0.0, 1.0, 0.0, 1.0, 0.125, 1.0, 0.125, 1.0, 0.875, 1.0, 0.875, 1.0, 1.0, 1.0, 1.0, 1.0, 0.625, 1.0, 0.625, 1.0, 0.75, 1.0, 0.75, 1.0, 0.25, 1.0, 0.25, 1.0, 0.375, 1.0, 0.375, 1.0, 0.5, 1.0, 0.5, 1.0, 0.625, 1.0, 0.625, 1.0, 0.125, 1.0, 0.125, 1.0, 0.25, 1.0, 0.25, 1.0, 0.75, 1.0, 0.75, 1.0, 0.875, 1.0, 0.875, 1.0, 0.125, 1.0, 0.125, 1.0, 0.25, 1.0, 0.375, 1.0, 0.375, 1.0, 0.5, 1.0, 0.625, 1.0, 0.625, 1.0, 0.75, 1.0, 0.875, 1.0, 0.875, 1.0, 1.0, 1.0, 0.0, 1.0, 0.0, 1.0, 0.125, 1.0, 0.25, 1.0, 0.25, 1.0, 0.375, 1.0, 0.5, 1.0, 0.5, 1.0, 0.625, 1.0, 1.0, 0.8425, 0.875, 0.8425, 0.875, 1.0, 1.0, 1.0, 0.875, 0.8425, 0.75, 0.8425, 0.75, 1.0, 0.875, 1.0, 0.75, 0.8425, 0.625, 0.8425, 0.625, 1.0, 0.75, 1.0, 0.625, 0.8425, 0.5, 0.8425, 0.5, 1.0, 0.625, 1.0, 0.5, 0.8425, 0.375, 0.8425, 0.375, 1.0, 0.5, 1.0, 0.375, 0.8425, 0.25, 0.8425, 0.25, 1.0, 0.375, 1.0, 0.375, 1.0, 0.375, 1.0, 0.5, 1.0, 0.5, 1.0, 0.25, 0.8425, 0.125, 0.8425, 0.125, 1.0, 0.25, 1.0, 0.125, 0.8425, 0.0, 0.8425, 0.0, 1.0, 0.125, 1.0, 0.75, 1.0, 0.75, 1.0, 0.875, 1.0, 0.0, 1.0, 0.0, 1.0, 0.125, 1.0, 0.125, 1.0, 0.875, 1.0, 0.875, 1.0, 1.0, 1.0, 1.0, 1.0, 0.625, 1.0, 0.625, 1.0, 0.75, 1.0, 0.75, 1.0, 0.25, 1.0, 0.25, 1.0, 0.375, 1.0, 0.375, 1.0, 0.5, 1.0, 0.5, 1.0, 0.625, 1.0, 0.625, 1.0, 0.125, 1.0, 0.125, 1.0, 0.25, 1.0, 0.25, 1.0, 0.75, 1.0, 0.75, 1.0, 0.875, 1.0, 0.875, 1.0, 0.125, 1.0, 0.125, 1.0, 0.25, 1.0, 0.375, 1.0, 0.375, 1.0, 0.5, 1.0, 0.625, 1.0, 0.625, 1.0, 0.75, 1.0, 0.875, 1.0, 0.875, 1.0, 1.0, 1.0, 0.0, 1.0, 0.0, 1.0, 0.125, 1.0, 0.25, 1.0, 0.25, 1.0, 0.375, 1.0, 0.5, 1.0, 0.5, 1.0, 0.625, 1.0, 0.375, 1.0, 0.375, 1.0, 0.5, 1.0, 0.5, 1.0, 0.75, 1.0, 0.75, 1.0, 0.875, 1.0, 0.0, 1.0, 0.0, 1.0, 0.125, 1.0, 0.125, 1.0, 0.875, 1.0, 0.875, 1.0, 1.0, 1.0, 1.0, 1.0, 0.625, 1.0, 0.625, 1.0, 0.75, 1.0, 0.75, 1.0, 0.25, 1.0, 0.25, 1.0, 0.375, 1.0, 0.375, 1.0, 0.5, 1.0, 0.5, 1.0, 0.625, 1.0, 0.625, 1.0, 0.125, 1.0, 0.125, 1.0, 0.25, 1.0, 0.25, 1.0, 0.75, 1.0, 0.75, 1.0, 0.875, 1.0, 0.875, 1.0, 0.125, 1.0, 0.125, 1.0, 0.25, 1.0, 0.375, 1.0, 0.375, 1.0, 0.5, 1.0, 0.625, 1.0, 0.625, 1.0, 0.75, 1.0, 0.875, 1.0, 0.875, 1.0, 1.0, 1.0, 0.0, 1.0, 0.0, 1.0, 0.125, 1.0, 0.25, 1.0, 0.25, 1.0, 0.375, 1.0, 0.5, 1.0, 0.5, 1.0, 0.625, 1.0, 0.451, 0.0, 0.451, 1.0, 1.0, 1.0, 1.0, 0.0, 0.0, 0.0, 0.0, 1.0, 0.451, 1.0, 0.451, 0.0, 0.451, 0.0, 0.451, 1.0, 1.0, 1.0, 1.0, 0.0, 0.0, 0.0, 0.0, 1.0, 0.451, 1.0, 0.451, 0.0, 0.451, 0.0, 0.451, 1.0, 1.0, 1.0, 1.0, 0.0, 0.0, 0.0, 0.0, 1.0, 0.451, 1.0, 0.451, 0.0, 0.451, 0.0, 0.451, 1.0, 1.0, 1.0, 1.0, 0.0, 0.0, 0.0, 0.0, 1.0, 0.451, 1.0, 0.451, 0.0, 0.451, 0.0, 0.451, 1.0, 1.0, 1.0, 1.0, 0.0, 0.0, 0.0, 0.0, 1.0, 0.451, 1.0, 0.451, 0.0, 0.451, 0.0, 0.451, 1.0, 1.0, 1.0, 1.0, 0.0, 0.0, 0.0, 0.0, 1.0, 0.451, 1.0, 0.451, 0.0, 0.451, 0.0, 0.451, 1.0, 1.0, 1.0, 1.0, 0.0, 0.0, 0.0, 0.0, 1.0, 0.451, 1.0, 0.451, 0.0, 0.451, 0.0, 0.451, 1.0, 1.0, 1.0, 1.0, 0.0, 0.0, 0.0, 0.0, 1.0, 0.451, 1.0, 0.451, 0.0, 0.451, 0.0, 0.451, 1.0, 1.0, 1.0, 1.0, 0.0, 0.0, 0.0, 0.0, 1.0, 0.451, 1.0, 0.451, 0.0, 0.451, 0.0, 0.451, 1.0, 1.0, 1.0, 1.0, 0.0, 0.0, 0.0, 0.0, 1.0, 0.451, 1.0, 0.451, 0.0, 0.451, 0.0, 0.451, 1.0, 1.0, 1.0, 1.0, 0.0, 0.0, 0.0, 0.0, 1.0, 0.451, 1.0, 0.451, 0.0, 0.451, 0.0, 0.451, 1.0, 1.0, 1.0, 1.0, 0.0, 0.0, 0.0, 0.0, 1.0, 0.451, 1.0, 0.451, 0.0, 0.451, 0.0, 0.451, 1.0, 1.0, 1.0, 1.0, 0.0, 0.0, 0.0, 0.0, 1.0, 0.451, 1.0, 0.451, 0.0, 0.451, 0.0, 0.451, 1.0, 1.0, 1.0, 1.0, 0.0, 0.0, 0.0, 0.0, 1.0, 0.451, 1.0, 0.451, 0.0, 0.451, 0.0, 0.451, 1.0, 1.0, 1.0, 1.0, 0.0, 0.0, 0.0, 0.0, 1.0, 0.451, 1.0, 0.451, 0.0, 0.451, 0.0, 0.451, 1.0, 1.0, 1.0, 1.0, 0.0, 0.0, 0.0, 0.0, 1.0, 0.451, 1.0, 0.451, 0.0, 0.451, 0.0, 0.451, 1.0, 1.0, 1.0, 1.0, 0.0, 0.0, 0.0, 0.0, 1.0, 0.451, 1.0, 0.451, 0.0, 0.451, 0.0, 0.451, 1.0, 1.0, 1.0, 1.0, 0.0, 0.0, 0.0, 0.0, 1.0, 0.451, 1.0, 0.451, 0.0, 0.451, 0.0, 0.451, 1.0, 1.0, 1.0, 1.0, 0.0, 0.0, 0.0, 0.0, 1.0, 0.451, 1.0, 0.451, 0.0, 0.451, 0.0, 0.451, 1.0, 1.0, 1.0, 1.0, 0.0, 0.0, 0.0, 0.0, 1.0, 0.451, 1.0, 0.451, 0.0, 0.451, 0.0, 0.451, 1.0, 1.0, 1.0, 1.0, 0.0, 0.0, 0.0, 0.0, 1.0, 0.451, 1.0, 0.451, 0.0, 0.451, 0.0, 0.451, 1.0, 1.0, 1.0, 1.0, 0.0, 0.0, 0.0, 0.0, 1.0, 0.451, 1.0, 0.451, 0.0, 0.451, 0.0, 0.451, 1.0, 1.0, 1.0, 1.0, 0.0, 0.0, 0.0, 0.0, 1.0, 0.451, 1.0, 0.451, 0.0, 0.451, 0.0, 0.451, 1.0, 1.0, 1.0, 1.0, 0.0, 0.0, 0.0, 0.0, 1.0, 0.451, 1.0, 0.451, 0.0, 0.451, 0.0, 0.451, 1.0, 1.0, 1.0, 1.0, 0.0, 0.0, 0.0, 0.0, 1.0, 0.451, 1.0, 0.451, 0.0, 0.451, 0.0, 0.451, 1.0, 1.0, 1.0, 1.0, 0.0, 0.0, 0.0, 0.0, 1.0, 0.451, 1.0, 0.451, 0.0, 0.451, 0.0, 0.451, 1.0, 1.0, 1.0, 1.0, 0.0, 0.0, 0.0, 0.0, 1.0, 0.451, 1.0, 0.451, 0.0, 0.451, 0.0, 0.451, 1.0, 1.0, 1.0, 1.0, 0.0, 0.0, 0.0, 0.0, 1.0, 0.451, 1.0, 0.451, 0.0, 0.451, 0.0, 0.451, 1.0, 1.0, 1.0, 1.0, 0.0, 0.0, 0.0, 0.0, 1.0, 0.451, 1.0, 0.451, 0.0, 0.451, 0.0, 0.451, 1.0, 1.0, 1.0, 1.0, 0.0, 0.0, 0.0, 0.0, 1.0, 0.451, 1.0, 0.451, 0.0, 0.451, 0.0, 0.451, 1.0, 1.0, 1.0, 1.0, 0.0, 0.0, 0.0, 0.0, 1.0, 0.451, 1.0, 0.451, 0.0, 0.451, 0.0, 0.451, 1.0, 1.0, 1.0, 1.0, 0.0, 0.0, 0.0, 0.0, 1.0, 0.451, 1.0, 0.451, 0.0, 0.451, 0.0, 0.451, 1.0, 1.0, 1.0, 1.0, 0.0, 0.0, 0.0, 0.0, 1.0, 0.451, 1.0, 0.451, 0.0])
me_cylinder_001.materials.append(mat_maple)
me_cylinder_001.materials.append(mat_maple_leaves)
me_cylinder_001.update()

# ---- objects
ob_tree = bpy.data.objects.new('tree', me_cylinder_001)

# ---- transforms, parenting, visibility, modifiers, constraints
ob_tree.location = (0.0, 0.0, 0.0)

# ---- collection membership
col_collection.objects.link(ob_tree)

# ---- scene / render settings (as saved in the file)
scene.frame_start = 1; scene.frame_end = 250; scene.frame_set(1)
scene.render.engine = 'BLENDER_EEVEE_NEXT'
scene.cycles.sampling_pattern = 'TABULATED_SOBOL'
scene.cycles.use_light_tree = False
scene.view_settings.view_transform = 'Filmic'
bpy.context.view_layer.update()

# ---- added for rendering (the .blend has no active camera and no usable light): camera, sun
cam_auto = bpy.data.cameras.new('AutoCamera')
cam_auto.lens = 50.0
cam_auto.sensor_width = 36.0
cam_auto.clip_end = 1000.0
ob_auto_camera = bpy.data.objects.new('AutoCamera', cam_auto)
scene.collection.objects.link(ob_auto_camera)
ob_auto_camera.location = (16.6115, -19.3952, 18.0609)
ob_auto_camera.rotation_euler = (1.09748, -7.21219e-08, 0.694738)
scene.camera = ob_auto_camera
light_auto_sun = bpy.data.lights.new('AutoSun', 'SUN')
light_auto_sun.energy = 3.0
light_auto_sun.angle = 0.0523599
ob_auto_sun = bpy.data.objects.new('AutoSun', light_auto_sun)
scene.collection.objects.link(ob_auto_sun)
ob_auto_sun.rotation_euler = (0.872665, 0.174533, 0.523599)
bpy.context.view_layer.update()
